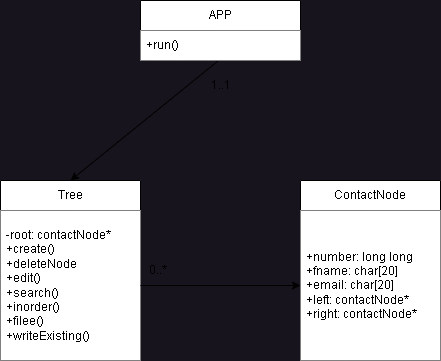

The diagram above was exported from draw.io. Its source (the exported page's mxGraphModel, read from the mxfile embedded in the PNG):
<mxGraphModel dx="637" dy="550" grid="0" gridSize="10" guides="1" tooltips="1" connect="1" arrows="1" fold="1" page="1" pageScale="1" pageWidth="850" pageHeight="1100" background="#18141D" math="0" shadow="0">
  <root>
    <mxCell id="0" />
    <mxCell id="1" parent="0" />
    <mxCell id="17" style="edgeStyle=none;html=1;exitX=0.488;exitY=1;exitDx=0;exitDy=0;entryX=0.5;entryY=0;entryDx=0;entryDy=0;exitPerimeter=0;" parent="1" source="6" target="14" edge="1">
      <mxGeometry relative="1" as="geometry" />
    </mxCell>
    <mxCell id="5" value="APP" style="swimlane;fontStyle=0;childLayout=stackLayout;horizontal=1;startSize=30;horizontalStack=0;resizeParent=1;resizeParentMax=0;resizeLast=0;collapsible=1;marginBottom=0;whiteSpace=wrap;html=1;" parent="1" vertex="1">
      <mxGeometry x="200" y="60" width="160" height="60" as="geometry" />
    </mxCell>
    <mxCell id="6" value="+run()&amp;nbsp;&amp;nbsp;" style="text;strokeColor=none;fillColor=default;align=left;verticalAlign=middle;spacingLeft=4;spacingRight=4;overflow=hidden;points=[[0,0.5],[1,0.5]];portConstraint=eastwest;rotatable=0;whiteSpace=wrap;html=1;" parent="5" vertex="1">
      <mxGeometry y="30" width="160" height="30" as="geometry" />
    </mxCell>
    <mxCell id="9" value="ContactNode" style="swimlane;fontStyle=0;childLayout=stackLayout;horizontal=1;startSize=30;horizontalStack=0;resizeParent=1;resizeParentMax=0;resizeLast=0;collapsible=1;marginBottom=0;whiteSpace=wrap;html=1;" parent="1" vertex="1">
      <mxGeometry x="360" y="240" width="140" height="180" as="geometry" />
    </mxCell>
    <mxCell id="10" value="+number: long long&lt;br&gt;+fname: char[20]&lt;br&gt;+email: char[20]&lt;br&gt;+left: contactNode*&lt;br&gt;+right: contactNode*" style="text;strokeColor=none;fillColor=default;align=left;verticalAlign=middle;spacingLeft=4;spacingRight=4;overflow=hidden;points=[[0,0.5],[1,0.5]];portConstraint=eastwest;rotatable=0;whiteSpace=wrap;html=1;" parent="9" vertex="1">
      <mxGeometry y="30" width="140" height="150" as="geometry" />
    </mxCell>
    <mxCell id="14" value="Tree" style="swimlane;fontStyle=0;childLayout=stackLayout;horizontal=1;startSize=30;horizontalStack=0;resizeParent=1;resizeParentMax=0;resizeLast=0;collapsible=1;marginBottom=0;whiteSpace=wrap;html=1;" parent="1" vertex="1">
      <mxGeometry x="60" y="240" width="140" height="180" as="geometry" />
    </mxCell>
    <mxCell id="15" value="-root: contactNode*&lt;br&gt;+create()&lt;br&gt;+deleteNode&lt;br&gt;+edit()&lt;br&gt;+search()&lt;br&gt;+inorder()&lt;br&gt;+filee()&lt;br&gt;+writeExisting()" style="text;strokeColor=none;fillColor=default;align=left;verticalAlign=middle;spacingLeft=4;spacingRight=4;overflow=hidden;points=[[0,0.5],[1,0.5]];portConstraint=eastwest;rotatable=0;whiteSpace=wrap;html=1;" parent="14" vertex="1">
      <mxGeometry y="30" width="140" height="150" as="geometry" />
    </mxCell>
    <mxCell id="18" style="edgeStyle=none;html=1;exitX=1;exitY=0.5;exitDx=0;exitDy=0;entryX=0;entryY=0.5;entryDx=0;entryDy=0;" parent="1" source="15" target="10" edge="1">
      <mxGeometry relative="1" as="geometry" />
    </mxCell>
    <mxCell id="19" value="1..1" style="text;html=1;align=center;verticalAlign=middle;resizable=0;points=[];autosize=1;strokeColor=none;fillColor=none;" parent="1" vertex="1">
      <mxGeometry x="260" y="130" width="40" height="30" as="geometry" />
    </mxCell>
    <mxCell id="20" value="0..*&lt;span style=&quot;white-space: pre;&quot;&gt;&#09;&lt;/span&gt;" style="text;html=1;align=center;verticalAlign=middle;resizable=0;points=[];autosize=1;strokeColor=none;fillColor=none;" parent="1" vertex="1">
      <mxGeometry x="195" y="315" width="50" height="30" as="geometry" />
    </mxCell>
  </root>
</mxGraphModel>